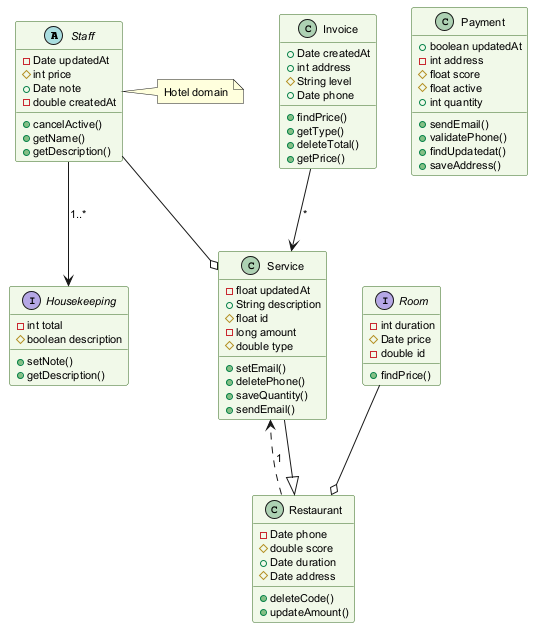

The diagram above was rendered by PlantUML. Its source (embedded in the PNG):
@startuml
skinparam backgroundColor #FFFFFF
skinparam classBackgroundColor #F1F8E9
skinparam classBorderColor #33691E
skinparam defaultFontSize 11
abstract class Staff {
  -Date updatedAt
  #int price
  +Date note
  -double createdAt
  +cancelActive()
  +getName()
  +getDescription()
}
class Service {
  -float updatedAt
  +String description
  #float id
  -long amount
  #double type
  +setEmail()
  +deletePhone()
  +saveQuantity()
  +sendEmail()
}
interface Housekeeping {
  -int total
  #boolean description
  +setNote()
  +getDescription()
}
interface Room {
  -int duration
  #Date price
  -double id
  +findPrice()
}
class Restaurant {
  -Date phone
  #double score
  +Date duration
  #Date address
  +deleteCode()
  +updateAmount()
}
class Invoice {
  +Date createdAt
  +int address
  #String level
  +Date phone
  +findPrice()
  +getType()
  +deleteTotal()
  +getPrice()
}
class Payment {
  +boolean updatedAt
  -int address
  #float score
  #float active
  +int quantity
  +sendEmail()
  +validatePhone()
  +findUpdatedat()
  +saveAddress()
}
Restaurant ..> Service : "1"
Staff --o Service
Invoice --> Service : "*"
Service --|> Restaurant
Room --o Restaurant
Staff --> Housekeeping : "1..*"
note right of Staff : Hotel domain
@enduml